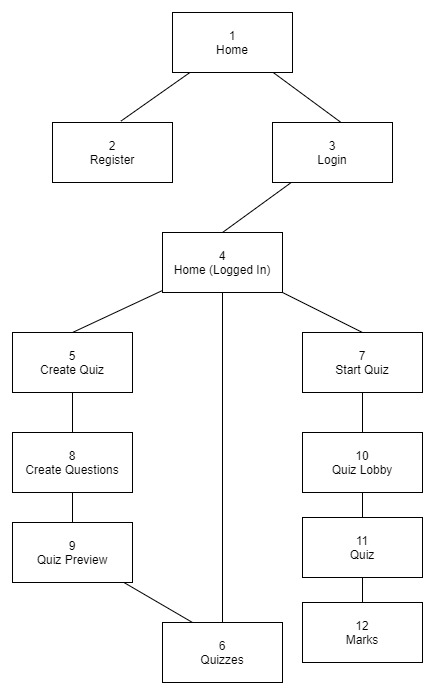

The diagram above was exported from draw.io. Its source (the exported page's mxGraphModel, read from the mxfile embedded in the PNG):
<mxGraphModel dx="1205" dy="696" grid="1" gridSize="10" guides="1" tooltips="1" connect="1" arrows="1" fold="1" page="1" pageScale="1" pageWidth="827" pageHeight="1169" math="0" shadow="0">
  <root>
    <mxCell id="0" />
    <mxCell id="1" parent="0" />
    <mxCell id="WuDiTTWs26WxHcaFIhL6-19" style="edgeStyle=none;rounded=0;orthogonalLoop=1;jettySize=auto;html=1;entryX=0.57;entryY=-0.023;entryDx=0;entryDy=0;entryPerimeter=0;endArrow=none;endFill=0;" edge="1" parent="1" source="WuDiTTWs26WxHcaFIhL6-1" target="WuDiTTWs26WxHcaFIhL6-2">
      <mxGeometry relative="1" as="geometry" />
    </mxCell>
    <mxCell id="WuDiTTWs26WxHcaFIhL6-20" style="edgeStyle=none;rounded=0;orthogonalLoop=1;jettySize=auto;html=1;entryX=0.583;entryY=0.017;entryDx=0;entryDy=0;entryPerimeter=0;endArrow=none;endFill=0;" edge="1" parent="1" source="WuDiTTWs26WxHcaFIhL6-1" target="WuDiTTWs26WxHcaFIhL6-3">
      <mxGeometry relative="1" as="geometry" />
    </mxCell>
    <mxCell id="WuDiTTWs26WxHcaFIhL6-1" value="1&lt;br&gt;Home" style="rounded=0;whiteSpace=wrap;html=1;" vertex="1" parent="1">
      <mxGeometry x="330" y="50" width="120" height="60" as="geometry" />
    </mxCell>
    <mxCell id="WuDiTTWs26WxHcaFIhL6-2" value="2&lt;br&gt;Register" style="rounded=0;whiteSpace=wrap;html=1;" vertex="1" parent="1">
      <mxGeometry x="210" y="160" width="120" height="60" as="geometry" />
    </mxCell>
    <mxCell id="WuDiTTWs26WxHcaFIhL6-21" style="edgeStyle=none;rounded=0;orthogonalLoop=1;jettySize=auto;html=1;entryX=0.5;entryY=0;entryDx=0;entryDy=0;endArrow=none;endFill=0;" edge="1" parent="1" source="WuDiTTWs26WxHcaFIhL6-3" target="WuDiTTWs26WxHcaFIhL6-7">
      <mxGeometry relative="1" as="geometry" />
    </mxCell>
    <mxCell id="WuDiTTWs26WxHcaFIhL6-3" value="3&lt;br&gt;Login" style="rounded=0;whiteSpace=wrap;html=1;" vertex="1" parent="1">
      <mxGeometry x="430" y="160" width="120" height="60" as="geometry" />
    </mxCell>
    <mxCell id="WuDiTTWs26WxHcaFIhL6-22" style="edgeStyle=none;rounded=0;orthogonalLoop=1;jettySize=auto;html=1;entryX=0.5;entryY=0;entryDx=0;entryDy=0;endArrow=none;endFill=0;" edge="1" parent="1" source="WuDiTTWs26WxHcaFIhL6-7" target="WuDiTTWs26WxHcaFIhL6-8">
      <mxGeometry relative="1" as="geometry" />
    </mxCell>
    <mxCell id="WuDiTTWs26WxHcaFIhL6-23" style="edgeStyle=none;rounded=0;orthogonalLoop=1;jettySize=auto;html=1;entryX=0.5;entryY=0;entryDx=0;entryDy=0;endArrow=none;endFill=0;" edge="1" parent="1" source="WuDiTTWs26WxHcaFIhL6-7" target="WuDiTTWs26WxHcaFIhL6-9">
      <mxGeometry relative="1" as="geometry" />
    </mxCell>
    <mxCell id="WuDiTTWs26WxHcaFIhL6-24" style="edgeStyle=none;rounded=0;orthogonalLoop=1;jettySize=auto;html=1;entryX=0.5;entryY=0;entryDx=0;entryDy=0;endArrow=none;endFill=0;" edge="1" parent="1" source="WuDiTTWs26WxHcaFIhL6-7" target="WuDiTTWs26WxHcaFIhL6-10">
      <mxGeometry relative="1" as="geometry" />
    </mxCell>
    <mxCell id="WuDiTTWs26WxHcaFIhL6-7" value="4&lt;br&gt;Home (Logged In)" style="rounded=0;whiteSpace=wrap;html=1;" vertex="1" parent="1">
      <mxGeometry x="320" y="270" width="120" height="60" as="geometry" />
    </mxCell>
    <mxCell id="WuDiTTWs26WxHcaFIhL6-25" style="edgeStyle=none;rounded=0;orthogonalLoop=1;jettySize=auto;html=1;endArrow=none;endFill=0;" edge="1" parent="1" source="WuDiTTWs26WxHcaFIhL6-8" target="WuDiTTWs26WxHcaFIhL6-11">
      <mxGeometry relative="1" as="geometry" />
    </mxCell>
    <mxCell id="WuDiTTWs26WxHcaFIhL6-8" value="5&lt;br&gt;Create Quiz" style="rounded=0;whiteSpace=wrap;html=1;" vertex="1" parent="1">
      <mxGeometry x="170" y="370" width="120" height="60" as="geometry" />
    </mxCell>
    <mxCell id="WuDiTTWs26WxHcaFIhL6-9" value="6&lt;br&gt;Quizzes" style="rounded=0;whiteSpace=wrap;html=1;" vertex="1" parent="1">
      <mxGeometry x="320" y="660" width="120" height="60" as="geometry" />
    </mxCell>
    <mxCell id="WuDiTTWs26WxHcaFIhL6-30" style="edgeStyle=none;rounded=0;orthogonalLoop=1;jettySize=auto;html=1;endArrow=none;endFill=0;" edge="1" parent="1" source="WuDiTTWs26WxHcaFIhL6-10" target="WuDiTTWs26WxHcaFIhL6-16">
      <mxGeometry relative="1" as="geometry" />
    </mxCell>
    <mxCell id="WuDiTTWs26WxHcaFIhL6-10" value="7&lt;br&gt;Start Quiz" style="rounded=0;whiteSpace=wrap;html=1;" vertex="1" parent="1">
      <mxGeometry x="460" y="370" width="120" height="60" as="geometry" />
    </mxCell>
    <mxCell id="WuDiTTWs26WxHcaFIhL6-26" style="edgeStyle=none;rounded=0;orthogonalLoop=1;jettySize=auto;html=1;endArrow=none;endFill=0;" edge="1" parent="1" source="WuDiTTWs26WxHcaFIhL6-11" target="WuDiTTWs26WxHcaFIhL6-14">
      <mxGeometry relative="1" as="geometry" />
    </mxCell>
    <mxCell id="WuDiTTWs26WxHcaFIhL6-11" value="8&lt;br&gt;Create Questions" style="rounded=0;whiteSpace=wrap;html=1;" vertex="1" parent="1">
      <mxGeometry x="170" y="470" width="120" height="60" as="geometry" />
    </mxCell>
    <mxCell id="WuDiTTWs26WxHcaFIhL6-33" style="edgeStyle=none;rounded=0;orthogonalLoop=1;jettySize=auto;html=1;entryX=0.25;entryY=0;entryDx=0;entryDy=0;endArrow=none;endFill=0;" edge="1" parent="1" source="WuDiTTWs26WxHcaFIhL6-14" target="WuDiTTWs26WxHcaFIhL6-9">
      <mxGeometry relative="1" as="geometry" />
    </mxCell>
    <mxCell id="WuDiTTWs26WxHcaFIhL6-14" value="9&lt;br&gt;Quiz Preview" style="rounded=0;whiteSpace=wrap;html=1;" vertex="1" parent="1">
      <mxGeometry x="170" y="560" width="120" height="60" as="geometry" />
    </mxCell>
    <mxCell id="WuDiTTWs26WxHcaFIhL6-31" style="edgeStyle=none;rounded=0;orthogonalLoop=1;jettySize=auto;html=1;endArrow=none;endFill=0;" edge="1" parent="1" source="WuDiTTWs26WxHcaFIhL6-16" target="WuDiTTWs26WxHcaFIhL6-17">
      <mxGeometry relative="1" as="geometry" />
    </mxCell>
    <mxCell id="WuDiTTWs26WxHcaFIhL6-16" value="10&lt;br&gt;Quiz Lobby" style="rounded=0;whiteSpace=wrap;html=1;" vertex="1" parent="1">
      <mxGeometry x="460" y="470" width="120" height="60" as="geometry" />
    </mxCell>
    <mxCell id="WuDiTTWs26WxHcaFIhL6-32" style="edgeStyle=none;rounded=0;orthogonalLoop=1;jettySize=auto;html=1;endArrow=none;endFill=0;" edge="1" parent="1" source="WuDiTTWs26WxHcaFIhL6-17" target="WuDiTTWs26WxHcaFIhL6-18">
      <mxGeometry relative="1" as="geometry" />
    </mxCell>
    <mxCell id="WuDiTTWs26WxHcaFIhL6-17" value="11&lt;br&gt;Quiz" style="rounded=0;whiteSpace=wrap;html=1;" vertex="1" parent="1">
      <mxGeometry x="460" y="555" width="120" height="60" as="geometry" />
    </mxCell>
    <mxCell id="WuDiTTWs26WxHcaFIhL6-18" value="12&lt;br&gt;Marks" style="rounded=0;whiteSpace=wrap;html=1;" vertex="1" parent="1">
      <mxGeometry x="460" y="640" width="120" height="60" as="geometry" />
    </mxCell>
  </root>
</mxGraphModel>